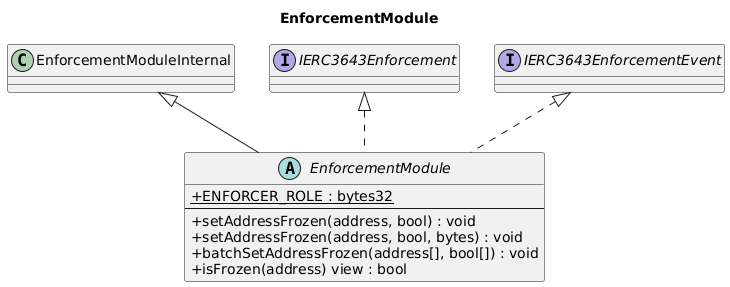

The diagram above was rendered by PlantUML. Its source (embedded in the PNG):
@startuml
title EnforcementModule
skinparam backgroundColor #FFFFFF
skinparam shadowing false
skinparam classAttributeIconSize 0

class EnforcementModuleInternal
interface IERC3643Enforcement
interface IERC3643EnforcementEvent

abstract class EnforcementModule {
    +{static} ENFORCER_ROLE : bytes32
    --
    +setAddressFrozen(address, bool) : void
    +setAddressFrozen(address, bool, bytes) : void
    +batchSetAddressFrozen(address[], bool[]) : void
    +isFrozen(address) view : bool
}

EnforcementModuleInternal <|-- EnforcementModule
IERC3643Enforcement <|.. EnforcementModule
IERC3643EnforcementEvent <|.. EnforcementModule

@enduml